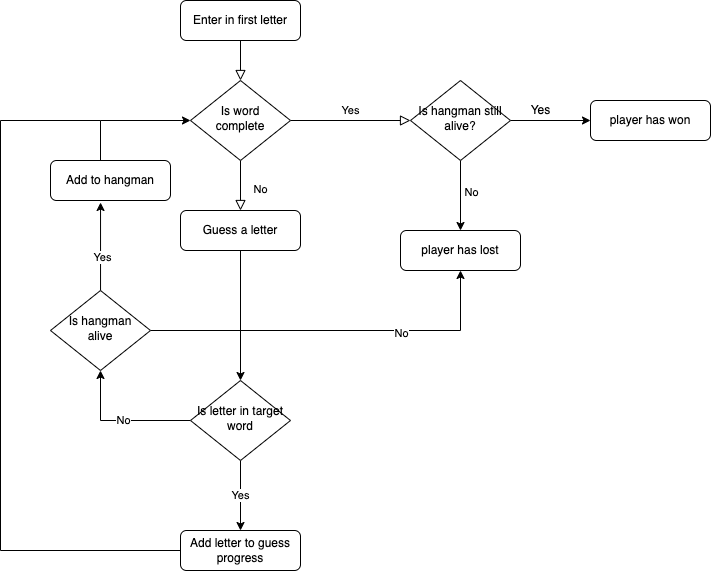

The diagram above was exported from draw.io. Its source (the exported page's mxGraphModel, read from the mxfile embedded in the PNG):
<mxGraphModel dx="1565" dy="575" grid="1" gridSize="10" guides="1" tooltips="1" connect="1" arrows="1" fold="1" page="1" pageScale="1" pageWidth="827" pageHeight="1169" math="0" shadow="0">
  <root>
    <mxCell id="WIyWlLk6GJQsqaUBKTNV-0" />
    <mxCell id="WIyWlLk6GJQsqaUBKTNV-1" parent="WIyWlLk6GJQsqaUBKTNV-0" />
    <mxCell id="WIyWlLk6GJQsqaUBKTNV-2" value="" style="rounded=0;html=1;jettySize=auto;orthogonalLoop=1;fontSize=11;endArrow=block;endFill=0;endSize=8;strokeWidth=1;shadow=0;labelBackgroundColor=none;edgeStyle=orthogonalEdgeStyle;entryX=0.5;entryY=0;entryDx=0;entryDy=0;" parent="WIyWlLk6GJQsqaUBKTNV-1" source="WIyWlLk6GJQsqaUBKTNV-3" target="WIyWlLk6GJQsqaUBKTNV-10" edge="1">
      <mxGeometry relative="1" as="geometry">
        <mxPoint x="220" y="155" as="targetPoint" />
      </mxGeometry>
    </mxCell>
    <mxCell id="WIyWlLk6GJQsqaUBKTNV-3" value="Enter in first letter" style="rounded=1;whiteSpace=wrap;html=1;fontSize=12;glass=0;strokeWidth=1;shadow=0;" parent="WIyWlLk6GJQsqaUBKTNV-1" vertex="1">
      <mxGeometry x="160" y="80" width="120" height="40" as="geometry" />
    </mxCell>
    <mxCell id="WIyWlLk6GJQsqaUBKTNV-5" value="Yes" style="edgeStyle=orthogonalEdgeStyle;rounded=0;html=1;jettySize=auto;orthogonalLoop=1;fontSize=11;endArrow=block;endFill=0;endSize=8;strokeWidth=1;shadow=0;labelBackgroundColor=none;exitX=1;exitY=0.5;exitDx=0;exitDy=0;" parent="WIyWlLk6GJQsqaUBKTNV-1" source="WIyWlLk6GJQsqaUBKTNV-10" edge="1">
      <mxGeometry y="10" relative="1" as="geometry">
        <mxPoint as="offset" />
        <mxPoint x="285" y="210" as="sourcePoint" />
        <mxPoint x="390" y="200" as="targetPoint" />
      </mxGeometry>
    </mxCell>
    <mxCell id="WIyWlLk6GJQsqaUBKTNV-8" value="No" style="rounded=0;html=1;jettySize=auto;orthogonalLoop=1;fontSize=11;endArrow=block;endFill=0;endSize=8;strokeWidth=1;shadow=0;labelBackgroundColor=none;edgeStyle=orthogonalEdgeStyle;" parent="WIyWlLk6GJQsqaUBKTNV-1" source="WIyWlLk6GJQsqaUBKTNV-10" edge="1">
      <mxGeometry x="0.1429" y="20" relative="1" as="geometry">
        <mxPoint as="offset" />
        <mxPoint x="220" y="290" as="targetPoint" />
      </mxGeometry>
    </mxCell>
    <mxCell id="WIyWlLk6GJQsqaUBKTNV-10" value="Is word complete" style="rhombus;whiteSpace=wrap;html=1;shadow=0;fontFamily=Helvetica;fontSize=12;align=center;strokeWidth=1;spacing=6;spacingTop=-4;" parent="WIyWlLk6GJQsqaUBKTNV-1" vertex="1">
      <mxGeometry x="170" y="160" width="100" height="80" as="geometry" />
    </mxCell>
    <mxCell id="WIyWlLk6GJQsqaUBKTNV-12" value="player has won" style="rounded=1;whiteSpace=wrap;html=1;fontSize=12;glass=0;strokeWidth=1;shadow=0;" parent="WIyWlLk6GJQsqaUBKTNV-1" vertex="1">
      <mxGeometry x="570" y="180" width="120" height="40" as="geometry" />
    </mxCell>
    <mxCell id="m3f-RFj-xHreCjgaF66E-1" style="edgeStyle=orthogonalEdgeStyle;rounded=0;orthogonalLoop=1;jettySize=auto;html=1;exitX=1;exitY=0.5;exitDx=0;exitDy=0;entryX=0;entryY=0.5;entryDx=0;entryDy=0;" edge="1" parent="WIyWlLk6GJQsqaUBKTNV-1" source="m3f-RFj-xHreCjgaF66E-0" target="WIyWlLk6GJQsqaUBKTNV-12">
      <mxGeometry relative="1" as="geometry" />
    </mxCell>
    <mxCell id="m3f-RFj-xHreCjgaF66E-3" style="edgeStyle=orthogonalEdgeStyle;rounded=0;orthogonalLoop=1;jettySize=auto;html=1;" edge="1" parent="WIyWlLk6GJQsqaUBKTNV-1" source="m3f-RFj-xHreCjgaF66E-0">
      <mxGeometry relative="1" as="geometry">
        <mxPoint x="440" y="310" as="targetPoint" />
      </mxGeometry>
    </mxCell>
    <mxCell id="m3f-RFj-xHreCjgaF66E-4" value="No" style="edgeLabel;html=1;align=center;verticalAlign=middle;resizable=0;points=[];" vertex="1" connectable="0" parent="m3f-RFj-xHreCjgaF66E-3">
      <mxGeometry x="-0.1143" y="-3" relative="1" as="geometry">
        <mxPoint x="13" as="offset" />
      </mxGeometry>
    </mxCell>
    <mxCell id="m3f-RFj-xHreCjgaF66E-0" value="Is hangman still alive?" style="rhombus;whiteSpace=wrap;html=1;shadow=0;fontFamily=Helvetica;fontSize=12;align=center;strokeWidth=1;spacing=6;spacingTop=-4;" vertex="1" parent="WIyWlLk6GJQsqaUBKTNV-1">
      <mxGeometry x="390" y="160" width="100" height="80" as="geometry" />
    </mxCell>
    <mxCell id="m3f-RFj-xHreCjgaF66E-2" value="Yes" style="text;html=1;align=center;verticalAlign=middle;resizable=0;points=[];autosize=1;strokeColor=none;fillColor=none;" vertex="1" parent="WIyWlLk6GJQsqaUBKTNV-1">
      <mxGeometry x="500" y="180" width="40" height="20" as="geometry" />
    </mxCell>
    <mxCell id="m3f-RFj-xHreCjgaF66E-5" value="player has lost" style="rounded=1;whiteSpace=wrap;html=1;fontSize=12;glass=0;strokeWidth=1;shadow=0;" vertex="1" parent="WIyWlLk6GJQsqaUBKTNV-1">
      <mxGeometry x="380" y="310" width="120" height="40" as="geometry" />
    </mxCell>
    <mxCell id="m3f-RFj-xHreCjgaF66E-14" style="edgeStyle=orthogonalEdgeStyle;rounded=0;orthogonalLoop=1;jettySize=auto;html=1;entryX=0.5;entryY=1;entryDx=0;entryDy=0;" edge="1" parent="WIyWlLk6GJQsqaUBKTNV-1" source="m3f-RFj-xHreCjgaF66E-6" target="m3f-RFj-xHreCjgaF66E-13">
      <mxGeometry relative="1" as="geometry" />
    </mxCell>
    <mxCell id="m3f-RFj-xHreCjgaF66E-15" value="No" style="edgeLabel;html=1;align=center;verticalAlign=middle;resizable=0;points=[];" vertex="1" connectable="0" parent="m3f-RFj-xHreCjgaF66E-14">
      <mxGeometry x="-0.0286" y="-1" relative="1" as="geometry">
        <mxPoint as="offset" />
      </mxGeometry>
    </mxCell>
    <mxCell id="m3f-RFj-xHreCjgaF66E-22" value="Yes" style="edgeStyle=orthogonalEdgeStyle;rounded=0;orthogonalLoop=1;jettySize=auto;html=1;" edge="1" parent="WIyWlLk6GJQsqaUBKTNV-1" source="m3f-RFj-xHreCjgaF66E-6">
      <mxGeometry relative="1" as="geometry">
        <mxPoint x="220" y="610" as="targetPoint" />
      </mxGeometry>
    </mxCell>
    <mxCell id="m3f-RFj-xHreCjgaF66E-6" value="Is letter in target word" style="rhombus;whiteSpace=wrap;html=1;shadow=0;fontFamily=Helvetica;fontSize=12;align=center;strokeWidth=1;spacing=6;spacingTop=-4;" vertex="1" parent="WIyWlLk6GJQsqaUBKTNV-1">
      <mxGeometry x="170" y="460" width="100" height="80" as="geometry" />
    </mxCell>
    <mxCell id="m3f-RFj-xHreCjgaF66E-9" style="edgeStyle=orthogonalEdgeStyle;rounded=0;orthogonalLoop=1;jettySize=auto;html=1;exitX=0.5;exitY=1;exitDx=0;exitDy=0;entryX=0.5;entryY=0;entryDx=0;entryDy=0;" edge="1" parent="WIyWlLk6GJQsqaUBKTNV-1" source="m3f-RFj-xHreCjgaF66E-8" target="m3f-RFj-xHreCjgaF66E-6">
      <mxGeometry relative="1" as="geometry" />
    </mxCell>
    <mxCell id="m3f-RFj-xHreCjgaF66E-8" value="Guess a letter" style="rounded=1;whiteSpace=wrap;html=1;fontSize=12;glass=0;strokeWidth=1;shadow=0;" vertex="1" parent="WIyWlLk6GJQsqaUBKTNV-1">
      <mxGeometry x="160" y="290" width="120" height="40" as="geometry" />
    </mxCell>
    <mxCell id="m3f-RFj-xHreCjgaF66E-12" style="edgeStyle=orthogonalEdgeStyle;rounded=0;orthogonalLoop=1;jettySize=auto;html=1;entryX=0;entryY=0.5;entryDx=0;entryDy=0;" edge="1" parent="WIyWlLk6GJQsqaUBKTNV-1" source="m3f-RFj-xHreCjgaF66E-10" target="WIyWlLk6GJQsqaUBKTNV-10">
      <mxGeometry relative="1" as="geometry">
        <Array as="points">
          <mxPoint x="80" y="200" />
        </Array>
      </mxGeometry>
    </mxCell>
    <mxCell id="m3f-RFj-xHreCjgaF66E-10" value="Add to hangman" style="rounded=1;whiteSpace=wrap;html=1;fontSize=12;glass=0;strokeWidth=1;shadow=0;" vertex="1" parent="WIyWlLk6GJQsqaUBKTNV-1">
      <mxGeometry x="30" y="240" width="120" height="40" as="geometry" />
    </mxCell>
    <mxCell id="m3f-RFj-xHreCjgaF66E-16" style="edgeStyle=orthogonalEdgeStyle;rounded=0;orthogonalLoop=1;jettySize=auto;html=1;entryX=0.417;entryY=1.05;entryDx=0;entryDy=0;entryPerimeter=0;" edge="1" parent="WIyWlLk6GJQsqaUBKTNV-1" source="m3f-RFj-xHreCjgaF66E-13" target="m3f-RFj-xHreCjgaF66E-10">
      <mxGeometry relative="1" as="geometry" />
    </mxCell>
    <mxCell id="m3f-RFj-xHreCjgaF66E-17" value="Yes" style="edgeLabel;html=1;align=center;verticalAlign=middle;resizable=0;points=[];" vertex="1" connectable="0" parent="m3f-RFj-xHreCjgaF66E-16">
      <mxGeometry x="-0.2268" y="-1" relative="1" as="geometry">
        <mxPoint as="offset" />
      </mxGeometry>
    </mxCell>
    <mxCell id="m3f-RFj-xHreCjgaF66E-18" style="edgeStyle=orthogonalEdgeStyle;rounded=0;orthogonalLoop=1;jettySize=auto;html=1;entryX=0.5;entryY=1;entryDx=0;entryDy=0;" edge="1" parent="WIyWlLk6GJQsqaUBKTNV-1" source="m3f-RFj-xHreCjgaF66E-13" target="m3f-RFj-xHreCjgaF66E-5">
      <mxGeometry relative="1" as="geometry" />
    </mxCell>
    <mxCell id="m3f-RFj-xHreCjgaF66E-19" value="No" style="edgeLabel;html=1;align=center;verticalAlign=middle;resizable=0;points=[];" vertex="1" connectable="0" parent="m3f-RFj-xHreCjgaF66E-18">
      <mxGeometry x="0.3514" y="-2" relative="1" as="geometry">
        <mxPoint as="offset" />
      </mxGeometry>
    </mxCell>
    <mxCell id="m3f-RFj-xHreCjgaF66E-13" value="Is hangman&lt;br&gt;alive" style="rhombus;whiteSpace=wrap;html=1;shadow=0;fontFamily=Helvetica;fontSize=12;align=center;strokeWidth=1;spacing=6;spacingTop=-4;" vertex="1" parent="WIyWlLk6GJQsqaUBKTNV-1">
      <mxGeometry x="30" y="370" width="100" height="80" as="geometry" />
    </mxCell>
    <mxCell id="m3f-RFj-xHreCjgaF66E-24" style="edgeStyle=orthogonalEdgeStyle;rounded=0;orthogonalLoop=1;jettySize=auto;html=1;endArrow=none;endFill=0;" edge="1" parent="WIyWlLk6GJQsqaUBKTNV-1" source="m3f-RFj-xHreCjgaF66E-23">
      <mxGeometry relative="1" as="geometry">
        <mxPoint x="80" y="200" as="targetPoint" />
        <Array as="points">
          <mxPoint x="-20" y="630" />
          <mxPoint x="-20" y="200" />
        </Array>
      </mxGeometry>
    </mxCell>
    <mxCell id="m3f-RFj-xHreCjgaF66E-23" value="Add letter to guess progress" style="rounded=1;whiteSpace=wrap;html=1;fontSize=12;glass=0;strokeWidth=1;shadow=0;" vertex="1" parent="WIyWlLk6GJQsqaUBKTNV-1">
      <mxGeometry x="160" y="610" width="120" height="40" as="geometry" />
    </mxCell>
  </root>
</mxGraphModel>